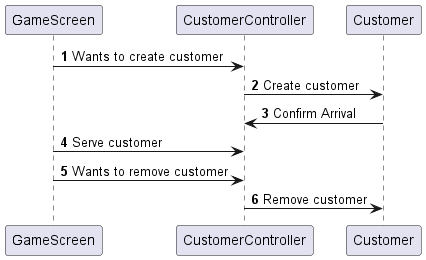

The diagram above was rendered by PlantUML. Its source (embedded in the PNG):
@startuml
'https://plantuml.com/sequence-diagram

autonumber
GameScreen -> CustomerController : Wants to create customer
CustomerController -> Customer : Create customer
Customer -> CustomerController : Confirm Arrival
GameScreen -> CustomerController : Serve customer

GameScreen -> CustomerController : Wants to remove customer
CustomerController -> Customer : Remove customer
@enduml